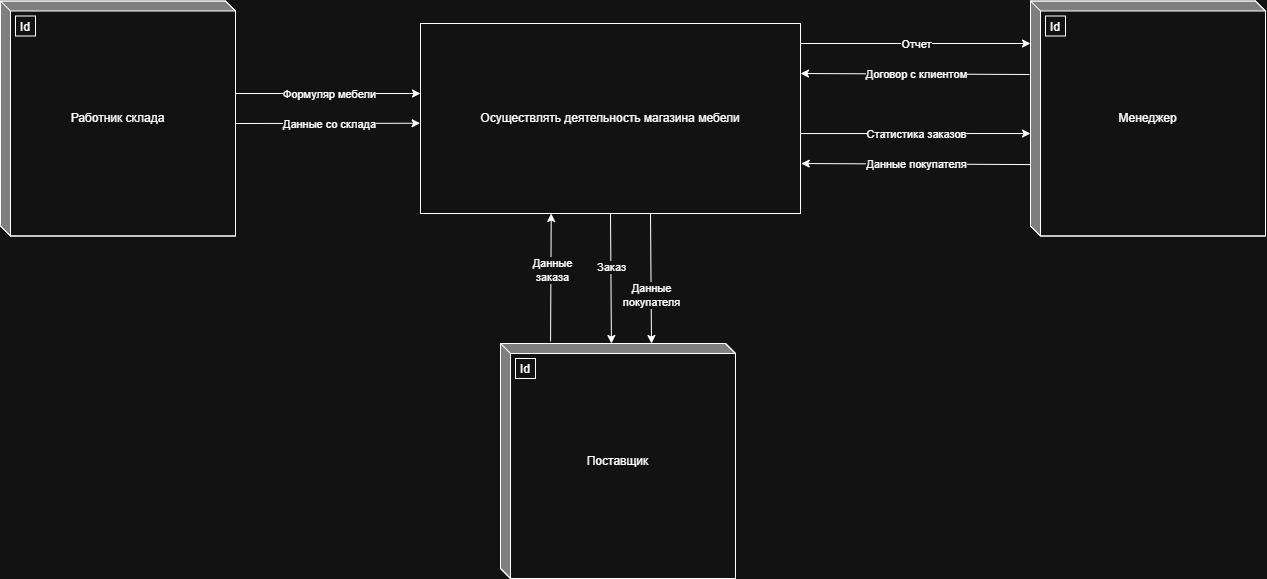

The diagram above was exported from draw.io. Its source (the exported page's mxGraphModel, read from the mxfile embedded in the PNG):
<mxGraphModel dx="3432" dy="1405" grid="1" gridSize="10" guides="1" tooltips="1" connect="1" arrows="1" fold="1" page="1" pageScale="1" pageWidth="827" pageHeight="1169" math="0" shadow="0">
  <root>
    <mxCell id="0" />
    <mxCell id="1" parent="0" />
    <mxCell id="fF4I9v7PO5BryY0Xiyrf-1" value="Осуществлять деятельность магазина мебели" style="html=1;dashed=0;whiteSpace=wrap;" parent="1" vertex="1">
      <mxGeometry x="190" y="220" width="380" height="190" as="geometry" />
    </mxCell>
    <mxCell id="fF4I9v7PO5BryY0Xiyrf-2" value="Работник склада" style="html=1;dashed=0;whiteSpace=wrap;shape=mxgraph.dfd.externalEntity" parent="1" vertex="1">
      <mxGeometry x="-230" y="197.5" width="235" height="235" as="geometry" />
    </mxCell>
    <mxCell id="fF4I9v7PO5BryY0Xiyrf-3" value="Id" style="autosize=1;part=1;resizable=0;strokeColor=inherit;fillColor=inherit;gradientColor=inherit;" parent="fF4I9v7PO5BryY0Xiyrf-2" vertex="1">
      <mxGeometry width="20" height="20" relative="1" as="geometry">
        <mxPoint x="15" y="15" as="offset" />
      </mxGeometry>
    </mxCell>
    <mxCell id="fF4I9v7PO5BryY0Xiyrf-4" value="Поставщик" style="html=1;dashed=0;whiteSpace=wrap;shape=mxgraph.dfd.externalEntity" parent="1" vertex="1">
      <mxGeometry x="270" y="540" width="235" height="235" as="geometry" />
    </mxCell>
    <mxCell id="fF4I9v7PO5BryY0Xiyrf-5" value="Id" style="autosize=1;part=1;resizable=0;strokeColor=inherit;fillColor=inherit;gradientColor=inherit;" parent="fF4I9v7PO5BryY0Xiyrf-4" vertex="1">
      <mxGeometry width="20" height="20" relative="1" as="geometry">
        <mxPoint x="15" y="15" as="offset" />
      </mxGeometry>
    </mxCell>
    <mxCell id="fF4I9v7PO5BryY0Xiyrf-6" value="Менеджер" style="html=1;dashed=0;whiteSpace=wrap;shape=mxgraph.dfd.externalEntity" parent="1" vertex="1">
      <mxGeometry x="800" y="197.5" width="235" height="235" as="geometry" />
    </mxCell>
    <mxCell id="fF4I9v7PO5BryY0Xiyrf-7" value="Id" style="autosize=1;part=1;resizable=0;strokeColor=inherit;fillColor=inherit;gradientColor=inherit;" parent="fF4I9v7PO5BryY0Xiyrf-6" vertex="1">
      <mxGeometry width="20" height="20" relative="1" as="geometry">
        <mxPoint x="15" y="15" as="offset" />
      </mxGeometry>
    </mxCell>
    <mxCell id="fF4I9v7PO5BryY0Xiyrf-8" value="" style="endArrow=classic;html=1;rounded=0;entryX=1.002;entryY=0.737;entryDx=0;entryDy=0;exitX=-0.002;exitY=0.696;exitDx=0;exitDy=0;exitPerimeter=0;entryPerimeter=0;" parent="1" source="fF4I9v7PO5BryY0Xiyrf-6" target="fF4I9v7PO5BryY0Xiyrf-1" edge="1">
      <mxGeometry width="50" height="50" relative="1" as="geometry">
        <mxPoint x="390" y="520" as="sourcePoint" />
        <mxPoint x="440" y="470" as="targetPoint" />
      </mxGeometry>
    </mxCell>
    <mxCell id="fF4I9v7PO5BryY0Xiyrf-9" value="Данные покупателя" style="edgeLabel;html=1;align=center;verticalAlign=middle;resizable=0;points=[];" parent="fF4I9v7PO5BryY0Xiyrf-8" vertex="1" connectable="0">
      <mxGeometry x="0.2935" y="-1" relative="1" as="geometry">
        <mxPoint x="33" as="offset" />
      </mxGeometry>
    </mxCell>
    <mxCell id="fF4I9v7PO5BryY0Xiyrf-10" value="" style="endArrow=classic;html=1;rounded=0;entryX=-0.001;entryY=0.525;entryDx=0;entryDy=0;exitX=0;exitY=0;exitDx=235;exitDy=122.5;exitPerimeter=0;entryPerimeter=0;" parent="1" source="fF4I9v7PO5BryY0Xiyrf-2" target="fF4I9v7PO5BryY0Xiyrf-1" edge="1">
      <mxGeometry width="50" height="50" relative="1" as="geometry">
        <mxPoint x="240" y="500" as="sourcePoint" />
        <mxPoint x="290" y="450" as="targetPoint" />
      </mxGeometry>
    </mxCell>
    <mxCell id="fF4I9v7PO5BryY0Xiyrf-11" value="Данные со склада" style="edgeLabel;html=1;align=center;verticalAlign=middle;resizable=0;points=[];" parent="fF4I9v7PO5BryY0Xiyrf-10" vertex="1" connectable="0">
      <mxGeometry x="-0.0024" relative="1" as="geometry">
        <mxPoint as="offset" />
      </mxGeometry>
    </mxCell>
    <mxCell id="fF4I9v7PO5BryY0Xiyrf-18" value="" style="endArrow=classic;html=1;rounded=0;entryX=1.002;entryY=0.737;entryDx=0;entryDy=0;exitX=-0.002;exitY=0.696;exitDx=0;exitDy=0;exitPerimeter=0;entryPerimeter=0;" parent="1" edge="1">
      <mxGeometry width="50" height="50" relative="1" as="geometry">
        <mxPoint x="799" y="271" as="sourcePoint" />
        <mxPoint x="570" y="270" as="targetPoint" />
      </mxGeometry>
    </mxCell>
    <mxCell id="fF4I9v7PO5BryY0Xiyrf-19" value="Договор с клиентом" style="edgeLabel;html=1;align=center;verticalAlign=middle;resizable=0;points=[];" parent="fF4I9v7PO5BryY0Xiyrf-18" vertex="1" connectable="0">
      <mxGeometry x="0.2935" y="-1" relative="1" as="geometry">
        <mxPoint x="33" as="offset" />
      </mxGeometry>
    </mxCell>
    <mxCell id="fF4I9v7PO5BryY0Xiyrf-20" value="" style="endArrow=classic;html=1;rounded=0;entryX=0;entryY=0.819;entryDx=0;entryDy=0;exitX=0;exitY=0;exitDx=235;exitDy=122.5;exitPerimeter=0;entryPerimeter=0;" parent="1" edge="1">
      <mxGeometry width="50" height="50" relative="1" as="geometry">
        <mxPoint x="570" y="330.04" as="sourcePoint" />
        <mxPoint x="800" y="330.00499999999994" as="targetPoint" />
      </mxGeometry>
    </mxCell>
    <mxCell id="fF4I9v7PO5BryY0Xiyrf-21" value="Статистика заказов" style="edgeLabel;html=1;align=center;verticalAlign=middle;resizable=0;points=[];" parent="fF4I9v7PO5BryY0Xiyrf-20" vertex="1" connectable="0">
      <mxGeometry x="-0.0024" relative="1" as="geometry">
        <mxPoint as="offset" />
      </mxGeometry>
    </mxCell>
    <mxCell id="fF4I9v7PO5BryY0Xiyrf-22" value="" style="endArrow=classic;html=1;rounded=0;entryX=0.472;entryY=0;entryDx=0;entryDy=0;entryPerimeter=0;exitX=0.5;exitY=1;exitDx=0;exitDy=0;" parent="1" source="fF4I9v7PO5BryY0Xiyrf-1" target="fF4I9v7PO5BryY0Xiyrf-4" edge="1">
      <mxGeometry width="50" height="50" relative="1" as="geometry">
        <mxPoint x="370" y="510" as="sourcePoint" />
        <mxPoint x="420" y="460" as="targetPoint" />
      </mxGeometry>
    </mxCell>
    <mxCell id="fF4I9v7PO5BryY0Xiyrf-23" value="Заказ" style="edgeLabel;html=1;align=center;verticalAlign=middle;resizable=0;points=[];" parent="fF4I9v7PO5BryY0Xiyrf-22" vertex="1" connectable="0">
      <mxGeometry x="-0.2098" y="-1" relative="1" as="geometry">
        <mxPoint as="offset" />
      </mxGeometry>
    </mxCell>
    <mxCell id="fF4I9v7PO5BryY0Xiyrf-28" value="" style="endArrow=classic;html=1;rounded=0;entryX=0.472;entryY=0;entryDx=0;entryDy=0;entryPerimeter=0;exitX=0.5;exitY=1;exitDx=0;exitDy=0;" parent="1" edge="1">
      <mxGeometry width="50" height="50" relative="1" as="geometry">
        <mxPoint x="420" y="410" as="sourcePoint" />
        <mxPoint x="421" y="540" as="targetPoint" />
      </mxGeometry>
    </mxCell>
    <mxCell id="fF4I9v7PO5BryY0Xiyrf-29" value="Данные&lt;div&gt;покупателя&lt;/div&gt;" style="edgeLabel;html=1;align=center;verticalAlign=middle;resizable=0;points=[];" parent="fF4I9v7PO5BryY0Xiyrf-28" vertex="1" connectable="0">
      <mxGeometry x="-0.2098" y="-1" relative="1" as="geometry">
        <mxPoint y="28" as="offset" />
      </mxGeometry>
    </mxCell>
    <mxCell id="fF4I9v7PO5BryY0Xiyrf-34" value="" style="endArrow=classic;html=1;rounded=0;entryX=0.344;entryY=1;entryDx=0;entryDy=0;entryPerimeter=0;exitX=0.213;exitY=-0.009;exitDx=0;exitDy=0;exitPerimeter=0;" parent="1" source="fF4I9v7PO5BryY0Xiyrf-4" target="fF4I9v7PO5BryY0Xiyrf-1" edge="1">
      <mxGeometry width="50" height="50" relative="1" as="geometry">
        <mxPoint x="260" y="530" as="sourcePoint" />
        <mxPoint x="310" y="480" as="targetPoint" />
      </mxGeometry>
    </mxCell>
    <mxCell id="fF4I9v7PO5BryY0Xiyrf-35" value="Данные&lt;div&gt;заказа&lt;/div&gt;" style="edgeLabel;html=1;align=center;verticalAlign=middle;resizable=0;points=[];" parent="fF4I9v7PO5BryY0Xiyrf-34" vertex="1" connectable="0">
      <mxGeometry x="0.145" relative="1" as="geometry">
        <mxPoint as="offset" />
      </mxGeometry>
    </mxCell>
    <mxCell id="D0qsVpL2c-ssivwHSKbL-1" value="" style="endArrow=classic;html=1;rounded=0;entryX=0;entryY=0.819;entryDx=0;entryDy=0;exitX=0;exitY=0;exitDx=235;exitDy=122.5;exitPerimeter=0;entryPerimeter=0;" parent="1" edge="1">
      <mxGeometry width="50" height="50" relative="1" as="geometry">
        <mxPoint x="570" y="240" as="sourcePoint" />
        <mxPoint x="800" y="240" as="targetPoint" />
      </mxGeometry>
    </mxCell>
    <mxCell id="D0qsVpL2c-ssivwHSKbL-2" value="Отчет" style="edgeLabel;html=1;align=center;verticalAlign=middle;resizable=0;points=[];" parent="D0qsVpL2c-ssivwHSKbL-1" vertex="1" connectable="0">
      <mxGeometry x="-0.0024" relative="1" as="geometry">
        <mxPoint as="offset" />
      </mxGeometry>
    </mxCell>
    <mxCell id="8EYmhOwIo0JCYfdyN7jy-1" value="" style="endArrow=classic;html=1;rounded=0;entryX=-0.001;entryY=0.525;entryDx=0;entryDy=0;exitX=0;exitY=0;exitDx=235;exitDy=122.5;exitPerimeter=0;entryPerimeter=0;" parent="1" edge="1">
      <mxGeometry width="50" height="50" relative="1" as="geometry">
        <mxPoint x="5" y="290" as="sourcePoint" />
        <mxPoint x="190" y="290" as="targetPoint" />
      </mxGeometry>
    </mxCell>
    <mxCell id="8EYmhOwIo0JCYfdyN7jy-2" value="Формуляр мебели" style="edgeLabel;html=1;align=center;verticalAlign=middle;resizable=0;points=[];" parent="8EYmhOwIo0JCYfdyN7jy-1" vertex="1" connectable="0">
      <mxGeometry x="-0.0024" relative="1" as="geometry">
        <mxPoint as="offset" />
      </mxGeometry>
    </mxCell>
  </root>
</mxGraphModel>